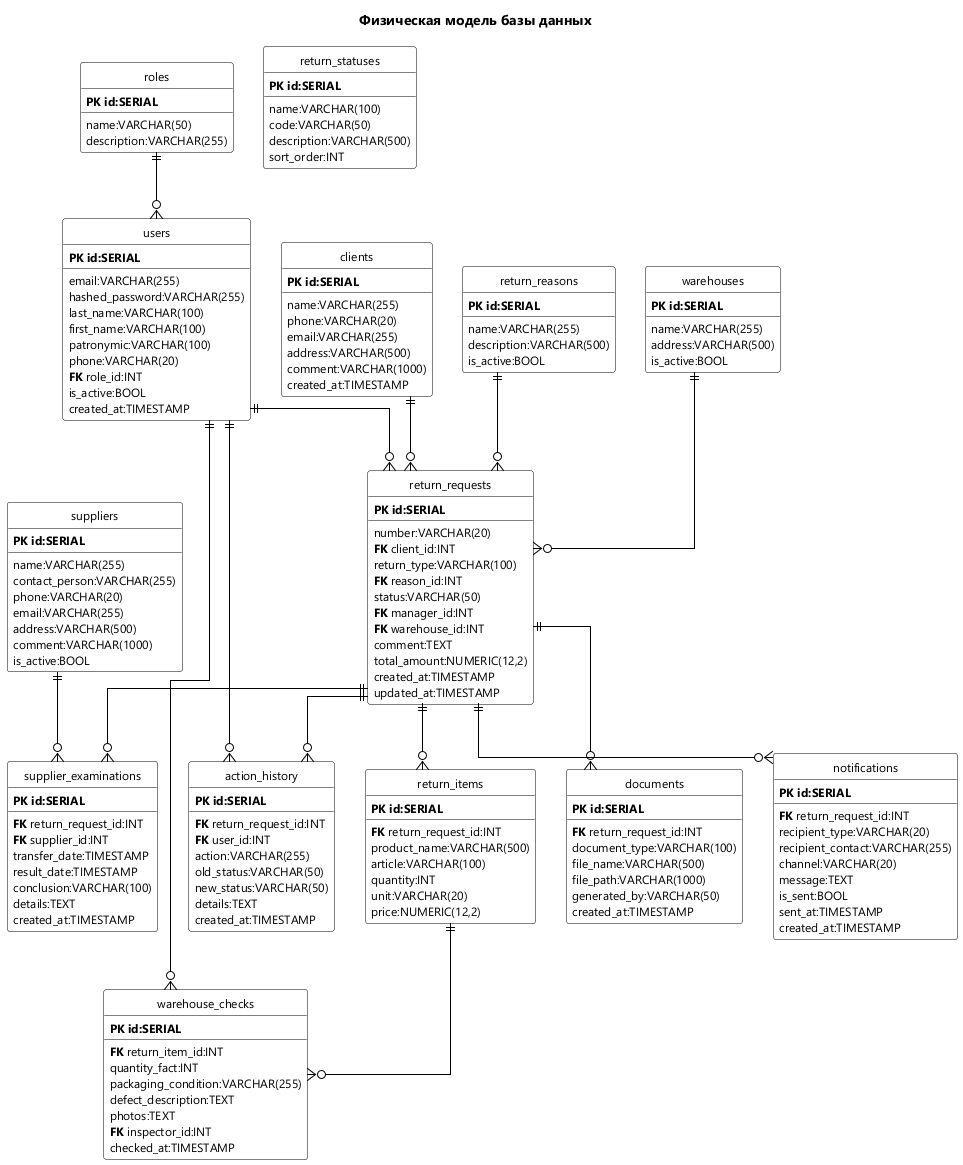

The diagram above was rendered by PlantUML. Its source (embedded in the PNG):
@startuml
skinparam backgroundColor #FFFFFF
skinparam defaultFontName "Segoe UI"
skinparam defaultFontSize 12
skinparam linetype ortho
skinparam nodesep 30
skinparam ranksep 50
skinparam class {
  BackgroundColor #FFFFFF
  BorderColor #000000
  ArrowColor #000000
}
hide circle
hide methods
skinparam classAttributeFontColor #000000

title Физическая модель базы данных

' ===================== СПРАВОЧНИКИ И ПОЛЬЗОВАТЕЛИ =====================

entity "roles" as roles {
  **PK** **id:SERIAL**
  __
  name:VARCHAR(50)
  description:VARCHAR(255)
}

entity "users" as users {
  **PK** **id:SERIAL**
  __
  email:VARCHAR(255)
  hashed_password:VARCHAR(255)
  last_name:VARCHAR(100)
  first_name:VARCHAR(100)
  patronymic:VARCHAR(100)
  phone:VARCHAR(20)
  **FK** role_id:INT
  is_active:BOOL
  created_at:TIMESTAMP
}

entity "clients" as clients {
  **PK** **id:SERIAL**
  __
  name:VARCHAR(255)
  phone:VARCHAR(20)
  email:VARCHAR(255)
  address:VARCHAR(500)
  comment:VARCHAR(1000)
  created_at:TIMESTAMP
}

entity "return_reasons" as reasons {
  **PK** **id:SERIAL**
  __
  name:VARCHAR(255)
  description:VARCHAR(500)
  is_active:BOOL
}

entity "return_statuses" as statuses {
  **PK** **id:SERIAL**
  __
  name:VARCHAR(100)
  code:VARCHAR(50)
  description:VARCHAR(500)
  sort_order:INT
}

entity "suppliers" as suppliers {
  **PK** **id:SERIAL**
  __
  name:VARCHAR(255)
  contact_person:VARCHAR(255)
  phone:VARCHAR(20)
  email:VARCHAR(255)
  address:VARCHAR(500)
  comment:VARCHAR(1000)
  is_active:BOOL
}

entity "warehouses" as warehouses {
  **PK** **id:SERIAL**
  __
  name:VARCHAR(255)
  address:VARCHAR(500)
  is_active:BOOL
}

' ===================== ЦЕНТР: ЗАЯВКА =====================

entity "return_requests" as requests {
  **PK** **id:SERIAL**
  __
  number:VARCHAR(20)
  **FK** client_id:INT
  return_type:VARCHAR(100)
  **FK** reason_id:INT
  status:VARCHAR(50)
  **FK** manager_id:INT
  **FK** warehouse_id:INT
  comment:TEXT
  total_amount:NUMERIC(12,2)
  created_at:TIMESTAMP
  updated_at:TIMESTAMP
}

entity "return_items" as items {
  **PK** **id:SERIAL**
  __
  **FK** return_request_id:INT
  product_name:VARCHAR(500)
  article:VARCHAR(100)
  quantity:INT
  unit:VARCHAR(20)
  price:NUMERIC(12,2)
}

entity "warehouse_checks" as checks {
  **PK** **id:SERIAL**
  __
  **FK** return_item_id:INT
  quantity_fact:INT
  packaging_condition:VARCHAR(255)
  defect_description:TEXT
  photos:TEXT
  **FK** inspector_id:INT
  checked_at:TIMESTAMP
}

entity "supplier_examinations" as exams {
  **PK** **id:SERIAL**
  __
  **FK** return_request_id:INT
  **FK** supplier_id:INT
  transfer_date:TIMESTAMP
  result_date:TIMESTAMP
  conclusion:VARCHAR(100)
  details:TEXT
  created_at:TIMESTAMP
}

entity "documents" as documents {
  **PK** **id:SERIAL**
  __
  **FK** return_request_id:INT
  document_type:VARCHAR(100)
  file_name:VARCHAR(500)
  file_path:VARCHAR(1000)
  generated_by:VARCHAR(50)
  created_at:TIMESTAMP
}

entity "action_history" as history {
  **PK** **id:SERIAL**
  __
  **FK** return_request_id:INT
  **FK** user_id:INT
  action:VARCHAR(255)
  old_status:VARCHAR(50)
  new_status:VARCHAR(50)
  details:TEXT
  created_at:TIMESTAMP
}

entity "notifications" as notifications {
  **PK** **id:SERIAL**
  __
  **FK** return_request_id:INT
  recipient_type:VARCHAR(20)
  recipient_contact:VARCHAR(255)
  channel:VARCHAR(20)
  message:TEXT
  is_sent:BOOL
  sent_at:TIMESTAMP
  created_at:TIMESTAMP
}

' ===================== СВЯЗИ (crow's foot) =====================

' Справочники -> заявка (верхний ряд)
roles ||--o{ users
users ||--o{ requests
clients ||--o{ requests
reasons ||--o{ requests
warehouses ||--o{ requests

' Заявка -> зависимые таблицы (нижний ряд, порядок слева направо)
requests ||--o{ exams
requests ||--o{ history
requests ||--o{ items
requests ||--o{ documents
requests ||--o{ notifications

' Дополнительные связи
suppliers ||--o{ exams
users ||--o{ history
items ||--o{ checks
users ||--o{ checks

@enduml